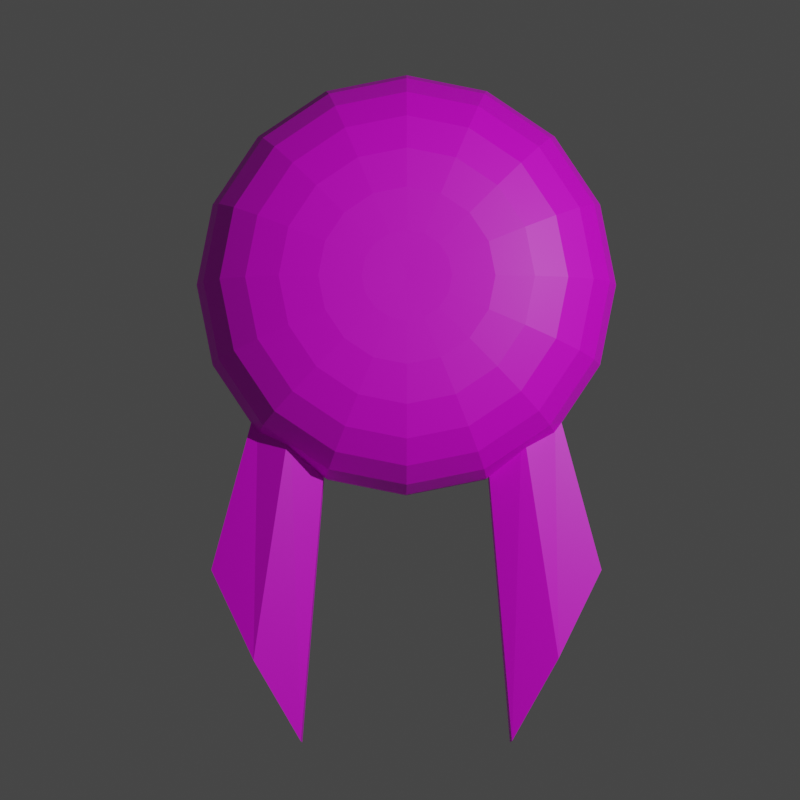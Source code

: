 # Source: Squid.blend  (saved by Blender 2.80.68; exported with 4.5.12 LTS)
import bpy
from mathutils import Matrix  # noqa: F401  (used for matrix-valued properties, if any)

bpy.ops.wm.read_factory_settings(use_empty=True)
scene = bpy.context.scene
scene.name = 'Scene'

# ---- collections
col_collection = bpy.data.collections.new('Collection'); scene.collection.children.link(col_collection)

# ---- images (referenced by path relative to the original .blend; pixels are not part of the script)
import os
ASSET_DIR = os.environ.get("B2B_ASSET_DIR", "")  # directory of the original .blend (textures are referenced by path, not embedded)
HERE = os.path.dirname(os.path.abspath(__file__))  # packed textures are extracted next to this script under _unpacked/

def load_image(name, relpath, width, height, colorspace="sRGB"):
    """Load a texture the original file referenced (path relative to the .blend, or extracted next to this script)."""
    p = next((c for c in (os.path.join(HERE, relpath), os.path.join(ASSET_DIR, relpath)) if relpath and os.path.exists(c)), "")
    if p:
        img = bpy.data.images.load(p, check_existing=True)
        img.name = name
    else:  # same state as the original file: an image datablock whose file is absent (Cycles renders it pink)
        img = bpy.data.images.new(name, width, height)
        img.source = "FILE"
        img.filepath = "//" + (relpath or name)
    img.colorspace_settings.name = colorspace
    return img
img_texture = load_image('Texture', '', 1024, 1024, 'sRGB')

# ---- materials (node trees are filled in below, after node groups)
mat_material = bpy.data.materials.new('Material')
mat_material.alpha_threshold = 0.0
mat_material.use_transparent_shadow = False
mat_material.roughness = 0.5
mat_material.line_color = (0.0, 0.0, 0.0, 1.0)

# ---- material node trees
mat_material.use_nodes = True; mat_material.node_tree.nodes.clear()
_N = mat_material.node_tree.nodes; _L = mat_material.node_tree.links
n0 = _N.new('ShaderNodeOutputMaterial'); n0.name = 'Material Output'; n0.location = (300, 300)
n1 = _N.new('ShaderNodeBsdfPrincipled'); n1.name = 'Principled BSDF'; n1.location = (10, 300)
n1.distribution = 'GGX'
n1.subsurface_method = 'BURLEY'
n1.inputs[3].default_value = 1.45
n1.inputs[27].default_value = (0.0, 0.0, 0.0, 1.0)
n1.inputs[28].default_value = 1.0
n2 = _N.new('ShaderNodeTexImage'); n2.name = 'Image Texture'; n2.location = (-489, 247)
n2.image = img_texture
_L.new(n1.outputs[0], n0.inputs[0])
_L.new(n2.outputs[0], n1.inputs[0])
n0.is_active_output = True

# ---- world
world_world = bpy.data.worlds.new('World'); scene.world = world_world
world_world.use_nodes = True; world_world.node_tree.nodes.clear()
_N = world_world.node_tree.nodes; _L = world_world.node_tree.links
n0 = _N.new('ShaderNodeOutputWorld'); n0.name = 'World Output'; n0.location = (300, 300)
n1 = _N.new('ShaderNodeBackground'); n1.name = 'Background'; n1.location = (10, 300)
n1.inputs[0].default_value = (0.05088, 0.05088, 0.05088, 1.0)
_L.new(n1.outputs[0], n0.inputs[0])
n0.is_active_output = True
world_world.color = (0.05088, 0.05088, 0.05088)
world_world.use_sun_shadow = False
world_world.sun_shadow_jitter_overblur = 0.0

# ---- cameras
cam_camera = bpy.data.cameras.new('Camera')
cam_camera.clip_end = 100.0
cam_camera.ortho_scale = 7.314
cam_camera.dof.focus_distance = 0.0
cam_camera.dof.aperture_fstop = 128.0

# ---- lights
light_light = bpy.data.lights.new('Light', 'POINT')
light_light.transmission_factor = 0.0
light_light.cutoff_distance = 30.0
light_light.energy = 1000.0
light_light.shadow_buffer_clip_start = 1.001
light_light.shadow_soft_size = 0.1
light_light.shadow_maximum_resolution = 0.006
light_light.use_absolute_resolution = True

# ---- meshes
me_sphere = bpy.data.meshes.new('Sphere')
me_sphere.from_pydata([(0.0, 0.1951, 0.5805), (0.0, 0.7071, 0.5112), (0.0, 0.8315, 0.4337), (0.0, 0.9239, 0.3213), (0.0, 0.9808, 0.1748), (0.0, 1.0, -0.001389), (0.07466, 0.1802, 0.5805), (0.1464, 0.3536, 0.5768), (0.2126, 0.5133, 0.5568), (0.2706, 0.6533, 0.5112), (0.3182, 0.7682, 0.4337), (0.3536, 0.8536, 0.3213), (0.3753, 0.9061, 0.1748), (0.3827, 0.9239, -0.001389), (0.1379, 0.1379, 0.5805), (0.2706, 0.2706, 0.5768), (0.3928, 0.3928, 0.5568), (0.5, 0.5, 0.5112), (0.5879, 0.5879, 0.4337), (0.6533, 0.6533, 0.3213), (0.6935, 0.6935, 0.1748), (0.7071, 0.7071, -0.001389), (0.1802, 0.07466, 0.5805), (0.3536, 0.1464, 0.5768), (0.5133, 0.2126, 0.5568), (0.6533, 0.2706, 0.5112), (0.7682, 0.3182, 0.4337), (0.8536, 0.3536, 0.3213), (0.9061, 0.3753, 0.1748), (0.9239, 0.3827, -0.001389), (0.1951, -3.452e-07, 0.5805), (0.3827, -3.824e-07, 0.5768), (0.5556, -3.824e-07, 0.5568), (0.7071, -3.973e-07, 0.5112), (0.8315, -4.122e-07, 0.4337), (0.9239, -3.824e-07, 0.3213), (0.9808, -3.824e-07, 0.1748), (1.0, -4.42e-07, -0.001389), (0.1802, -0.07466, 0.5805), (0.3536, -0.1464, 0.5768), (0.5133, -0.2126, 0.5568), (0.6533, -0.2706, 0.5112), (0.7682, -0.3182, 0.4337), (0.8536, -0.3536, 0.3213), (0.9061, -0.3753, 0.1748), (0.9239, -0.3827, -0.001389), (0.1379, -0.138, 0.5805), (0.2706, -0.2706, 0.5768), (0.3928, -0.3928, 0.5568), (0.5, -0.5, 0.5112), (0.5879, -0.5879, 0.4337), (0.6533, -0.6533, 0.3213), (0.6935, -0.6935, 0.1748), (0.7071, -0.7071, -0.001389), (0.07466, -0.1802, 0.5805), (0.1464, -0.3536, 0.5768), (0.2126, -0.5133, 0.5568), (0.2706, -0.6533, 0.5112), (0.3182, -0.7682, 0.4337), (0.3536, -0.8536, 0.3213), (0.3753, -0.9061, 0.1748), (0.3827, -0.9239, -0.001389), (-6.902e-08, -0.1951, 0.5805), (-1.137e-07, -0.3827, 0.5768), (-1.435e-07, -0.5556, 0.5568), (-8.392e-08, -0.7071, 0.5112), (-2.329e-07, -0.8315, 0.4337), (-2.031e-07, -0.9239, 0.3213), (-1.435e-07, -0.9808, 0.1748), (-2.329e-07, -1.0, -0.001389), (-0.07466, -0.1802, 0.5805), (-0.1464, -0.3536, 0.5768), (-0.2126, -0.5133, 0.5568), (-0.2706, -0.6533, 0.5112), (-0.3182, -0.7682, 0.4337), (-0.3536, -0.8536, 0.3213), (-0.3753, -0.9061, 0.1748), (-0.3827, -0.9239, -0.001389), (-0.1379, -0.138, 0.5805), (-0.2706, -0.2706, 0.5768), (-0.3928, -0.3928, 0.5568), (-0.5, -0.5, 0.5112), (-0.5879, -0.5879, 0.4337), (-0.6533, -0.6533, 0.3213), (-0.6935, -0.6935, 0.1748), (-0.7071, -0.7071, -0.001389), (-3.01e-07, -4.505e-07, 0.5791), (-0.1802, -0.07466, 0.5805), (-0.3536, -0.1464, 0.5768), (-0.5133, -0.2126, 0.5568), (-0.6533, -0.2706, 0.5112), (-0.7682, -0.3182, 0.4337), (-0.8536, -0.3536, 0.3213), (-0.9061, -0.3753, 0.1748), (-0.9239, -0.3827, -0.001389), (-0.1951, -2.409e-07, 0.5805), (-0.3827, -1.738e-07, 0.5768), (-0.5556, -6.951e-08, 0.5568), (-0.7071, -8.441e-08, 0.5112), (-0.8315, 9.441e-08, 0.4337), (-0.9239, 3.48e-08, 0.3213), (-0.9808, -5.461e-08, 0.1748), (-1.0, 6.46e-08, -0.001389), (-0.1802, 0.07466, 0.5805), (-0.3536, 0.1464, 0.5768), (-0.5133, 0.2126, 0.5568), (-0.6533, 0.2706, 0.5112), (-0.7682, 0.3182, 0.4337), (-0.8536, 0.3536, 0.3213), (-0.9061, 0.3753, 0.1748), (-0.9239, 0.3827, -0.001389), (-0.1379, 0.1379, 0.5805), (-0.2706, 0.2706, 0.5768), (-0.3928, 0.3928, 0.5568), (-0.5, 0.5, 0.5112), (-0.5879, 0.5879, 0.4337), (-0.6533, 0.6533, 0.3213), (-0.6935, 0.6935, 0.1748), (-0.7071, 0.7071, -0.001389), (-0.07466, 0.1802, 0.5805), (-0.1464, 0.3536, 0.5768), (-0.2126, 0.5133, 0.5568), (-0.2706, 0.6533, 0.5112), (-0.3182, 0.7682, 0.4337), (-0.3536, 0.8536, 0.3213), (-0.3753, 0.9061, 0.1748), (-0.3827, 0.9239, -0.001389), (1.545e-07, 0.3827, 0.5768), (3.333e-07, 0.5556, 0.5568)], [], [(1, 128, 8, 9), (2, 1, 9, 10), (3, 2, 10, 11), (4, 3, 11, 12), (5, 4, 12, 13), (0, 86, 6), (127, 0, 6, 7), (128, 127, 7, 8), (8, 7, 15, 16), (9, 8, 16, 17), (10, 9, 17, 18), (11, 10, 18, 19), (12, 11, 19, 20), (13, 12, 20, 21), (6, 86, 14), (7, 6, 14, 15), (20, 19, 27, 28), (21, 20, 28, 29), (14, 86, 22), (15, 14, 22, 23), (16, 15, 23, 24), (17, 16, 24, 25), (18, 17, 25, 26), (19, 18, 26, 27), (25, 24, 32, 33), (26, 25, 33, 34), (27, 26, 34, 35), (28, 27, 35, 36), (29, 28, 36, 37), (22, 86, 30), (23, 22, 30, 31), (24, 23, 31, 32), (37, 36, 44, 45), (30, 86, 38), (31, 30, 38, 39), (32, 31, 39, 40), (33, 32, 40, 41), (34, 33, 41, 42), (35, 34, 42, 43), (36, 35, 43, 44), (41, 40, 48, 49), (42, 41, 49, 50), (43, 42, 50, 51), (44, 43, 51, 52), (45, 44, 52, 53), (38, 86, 46), (39, 38, 46, 47), (40, 39, 47, 48), (46, 86, 54), (47, 46, 54, 55), (48, 47, 55, 56), (49, 48, 56, 57), (50, 49, 57, 58), (51, 50, 58, 59), (52, 51, 59, 60), (58, 57, 65, 66), (59, 58, 66, 67), (60, 59, 67, 68), (61, 60, 68, 69), (54, 86, 62), (55, 54, 62, 63), (56, 55, 63, 64), (57, 56, 64, 65), (62, 86, 70), (63, 62, 70, 71), (64, 63, 71, 72), (65, 64, 72, 73), (66, 65, 73, 74), (67, 66, 74, 75), (68, 67, 75, 76), (69, 68, 76, 77), (74, 73, 81, 82), (75, 74, 82, 83), (76, 75, 83, 84), (70, 86, 78), (71, 70, 78, 79), (72, 71, 79, 80), (73, 72, 80, 81), (79, 78, 87, 88), (80, 79, 88, 89), (81, 80, 89, 90), (82, 81, 90, 91), (83, 82, 91, 92), (84, 83, 92, 93), (85, 84, 93, 94), (78, 86, 87), (92, 91, 99, 100), (93, 92, 100, 101), (94, 93, 101, 102), (87, 86, 95), (88, 87, 95, 96), (89, 88, 96, 97), (90, 89, 97, 98), (91, 90, 98, 99), (97, 96, 104, 105), (98, 97, 105, 106), (99, 98, 106, 107), (100, 99, 107, 108), (101, 100, 108, 109), (102, 101, 109, 110), (95, 86, 103), (96, 95, 103, 104), (109, 108, 116, 117), (110, 109, 117, 118), (103, 86, 111), (104, 103, 111, 112), (105, 104, 112, 113), (106, 105, 113, 114), (107, 106, 114, 115), (108, 107, 115, 116), (113, 112, 120, 121), (114, 113, 121, 122), (115, 114, 122, 123), (116, 115, 123, 124), (117, 116, 124, 125), (118, 117, 125, 126), (111, 86, 119), (112, 111, 119, 120), (125, 124, 3, 4), (126, 125, 4, 5), (119, 86, 0), (120, 119, 0, 127), (121, 120, 127, 128), (122, 121, 128, 1), (123, 122, 1, 2), (124, 123, 2, 3)])
_uv = me_sphere.uv_layers.new(name='UVMap')
_uv.uv.foreach_set('vector', [0.2456, 0.5179, 0.2991, 0.5116, 0.3217, 0.5815, 0.2744, 0.6074, 0.1952, 0.5238, 0.2456, 0.5179, 0.2744, 0.6074, 0.2296, 0.6315, 0.1424, 0.5293, 0.1952, 0.5238, 0.2296, 0.6315, 0.1825, 0.6564, 0.08016, 0.5356, 0.1424, 0.5293, 0.1825, 0.6564, 0.1268, 0.6855, 9.94e-05, 0.5439, 0.08016, 0.5356, 0.1268, 0.6855, 0.0554, 0.723, 0.4213, 0.4966, 0.4881, 0.4882, 0.4295, 0.5214, 0.3577, 0.5045, 0.4213, 0.4966, 0.4295, 0.5214, 0.3734, 0.5528, 0.2991, 0.5116, 0.3577, 0.5045, 0.3734, 0.5528, 0.3217, 0.5815, 0.3217, 0.5815, 0.3734, 0.5528, 0.4063, 0.5917, 0.369, 0.638, 0.2744, 0.6074, 0.3217, 0.5815, 0.369, 0.638, 0.3347, 0.6798, 0.2296, 0.6315, 0.2744, 0.6074, 0.3347, 0.6798, 0.3019, 0.7192, 0.1825, 0.6564, 0.2296, 0.6315, 0.3019, 0.7192, 0.2673, 0.7599, 0.1268, 0.6855, 0.1825, 0.6564, 0.2673, 0.7599, 0.2262, 0.8077, 0.0554, 0.723, 0.1268, 0.6855, 0.2262, 0.8077, 0.1735, 0.8693, 0.4295, 0.5214, 0.4881, 0.4882, 0.4465, 0.5413, 0.3734, 0.5528, 0.4295, 0.5214, 0.4465, 0.5413, 0.4063, 0.5917, 0.2262, 0.8077, 0.2673, 0.7599, 0.385, 0.825, 0.3643, 0.885, 0.1735, 0.8693, 0.2262, 0.8077, 0.3643, 0.885, 0.3379, 0.962, 0.4465, 0.5413, 0.4881, 0.4882, 0.4698, 0.5533, 0.4063, 0.5917, 0.4465, 0.5413, 0.4698, 0.5533, 0.4518, 0.6155, 0.369, 0.638, 0.4063, 0.5917, 0.4518, 0.6155, 0.4345, 0.6728, 0.3347, 0.6798, 0.369, 0.638, 0.4345, 0.6728, 0.4182, 0.7249, 0.3019, 0.7192, 0.3347, 0.6798, 0.4182, 0.7249, 0.4022, 0.774, 0.2673, 0.7599, 0.3019, 0.7192, 0.4022, 0.774, 0.385, 0.825, 0.4182, 0.7249, 0.4345, 0.6728, 0.509, 0.6805, 0.5135, 0.7356, 0.4022, 0.774, 0.4182, 0.7249, 0.5135, 0.7356, 0.517, 0.7878, 0.385, 0.825, 0.4022, 0.774, 0.517, 0.7878, 0.5199, 0.8424, 0.3643, 0.885, 0.385, 0.825, 0.5199, 0.8424, 0.5225, 0.9064, 0.3379, 0.962, 0.3643, 0.885, 0.5225, 0.9064, 0.5256, 0.9883, 0.4698, 0.5533, 0.4881, 0.4882, 0.4962, 0.5555, 0.4518, 0.6155, 0.4698, 0.5533, 0.4962, 0.5555, 0.5032, 0.6204, 0.4345, 0.6728, 0.4518, 0.6155, 0.5032, 0.6204, 0.509, 0.6805, 0.5256, 0.9883, 0.5225, 0.9064, 0.6804, 0.8689, 0.7115, 0.9461, 0.4962, 0.5555, 0.4881, 0.4882, 0.5215, 0.5474, 0.5032, 0.6204, 0.4962, 0.5555, 0.5215, 0.5474, 0.5531, 0.605, 0.509, 0.6805, 0.5032, 0.6204, 0.5531, 0.605, 0.5819, 0.6591, 0.5135, 0.7356, 0.509, 0.6805, 0.5819, 0.6591, 0.6076, 0.7093, 0.517, 0.7878, 0.5135, 0.7356, 0.6076, 0.7093, 0.6311, 0.7576, 0.5199, 0.8424, 0.517, 0.7878, 0.6311, 0.7576, 0.6546, 0.8086, 0.5225, 0.9064, 0.5199, 0.8424, 0.6546, 0.8086, 0.6804, 0.8689, 0.6076, 0.7093, 0.5819, 0.6591, 0.6419, 0.6104, 0.6863, 0.6473, 0.6311, 0.7576, 0.6076, 0.7093, 0.6863, 0.6473, 0.7287, 0.6836, 0.6546, 0.8086, 0.6311, 0.7576, 0.7287, 0.6836, 0.7736, 0.7233, 0.6804, 0.8689, 0.6546, 0.8086, 0.7736, 0.7233, 0.8277, 0.7724, 0.7115, 0.9461, 0.6804, 0.8689, 0.8277, 0.7724, 0.8767, 0.846, 0.5215, 0.5474, 0.4881, 0.4882, 0.5418, 0.5301, 0.5531, 0.605, 0.5215, 0.5474, 0.5418, 0.5301, 0.5936, 0.5713, 0.5819, 0.6591, 0.5531, 0.605, 0.5936, 0.5713, 0.6419, 0.6104, 0.5418, 0.5301, 0.4881, 0.4882, 0.5538, 0.5062, 0.5936, 0.5713, 0.5418, 0.5301, 0.5538, 0.5062, 0.6178, 0.524, 0.6419, 0.6104, 0.5936, 0.5713, 0.6178, 0.524, 0.6779, 0.541, 0.6863, 0.6473, 0.6419, 0.6104, 0.6779, 0.541, 0.7337, 0.557, 0.7287, 0.6836, 0.6863, 0.6473, 0.7337, 0.557, 0.7875, 0.5727, 0.7736, 0.7233, 0.7287, 0.6836, 0.7875, 0.5727, 0.845, 0.5896, 0.8277, 0.7724, 0.7736, 0.7233, 0.845, 0.5896, 0.9153, 0.6092, 0.7875, 0.5727, 0.7337, 0.557, 0.7405, 0.4554, 0.7951, 0.4486, 0.845, 0.5896, 0.7875, 0.5727, 0.7951, 0.4486, 0.8524, 0.4418, 0.9153, 0.6092, 0.845, 0.5896, 0.8524, 0.4418, 0.9187, 0.4343, 0.9999, 0.611, 0.9153, 0.6092, 0.9187, 0.4343, 0.9999, 0.4247, 0.5538, 0.5062, 0.4881, 0.4882, 0.5557, 0.4795, 0.6178, 0.524, 0.5538, 0.5062, 0.5557, 0.4795, 0.6215, 0.4709, 0.6779, 0.541, 0.6178, 0.524, 0.6215, 0.4709, 0.6833, 0.4628, 0.7337, 0.557, 0.6779, 0.541, 0.6833, 0.4628, 0.7405, 0.4554, 0.5557, 0.4795, 0.4881, 0.4882, 0.547, 0.4542, 0.6215, 0.4709, 0.5557, 0.4795, 0.547, 0.4542, 0.6041, 0.4208, 0.6833, 0.4628, 0.6215, 0.4709, 0.6041, 0.4208, 0.6577, 0.3891, 0.7405, 0.4554, 0.6833, 0.4628, 0.6577, 0.3891, 0.7074, 0.3596, 0.7951, 0.4486, 0.7405, 0.4554, 0.7074, 0.3596, 0.7555, 0.3313, 0.8524, 0.4418, 0.7951, 0.4486, 0.7555, 0.3313, 0.807, 0.3014, 0.9187, 0.4343, 0.8524, 0.4418, 0.807, 0.3014, 0.8698, 0.2655, 0.9999, 0.4247, 0.9187, 0.4343, 0.8698, 0.2655, 0.953, 0.2408, 0.7555, 0.3313, 0.7074, 0.3596, 0.6386, 0.2857, 0.6705, 0.2409, 0.807, 0.3014, 0.7555, 0.3313, 0.6705, 0.2409, 0.7041, 0.1926, 0.8698, 0.2655, 0.807, 0.3014, 0.7041, 0.1926, 0.7439, 0.1328, 0.547, 0.4542, 0.4881, 0.4882, 0.5293, 0.4343, 0.6041, 0.4208, 0.547, 0.4542, 0.5293, 0.4343, 0.5687, 0.3816, 0.6577, 0.3891, 0.6041, 0.4208, 0.5687, 0.3816, 0.6052, 0.332, 0.7074, 0.3596, 0.6577, 0.3891, 0.6052, 0.332, 0.6386, 0.2857, 0.5687, 0.3816, 0.5293, 0.4343, 0.5054, 0.4228, 0.5214, 0.3595, 0.6052, 0.332, 0.5687, 0.3816, 0.5214, 0.3595, 0.5355, 0.3006, 0.6386, 0.2857, 0.6052, 0.332, 0.5355, 0.3006, 0.5479, 0.2465, 0.6705, 0.2409, 0.6386, 0.2857, 0.5479, 0.2465, 0.5593, 0.1951, 0.7041, 0.1926, 0.6705, 0.2409, 0.5593, 0.1951, 0.5705, 0.1413, 0.7439, 0.1328, 0.7041, 0.1926, 0.5705, 0.1413, 0.5825, 0.07833, 0.77, 0.05391, 0.7439, 0.1328, 0.5825, 0.07833, 0.5952, 9.94e-05, 0.5293, 0.4343, 0.4881, 0.4882, 0.5054, 0.4228, 0.5705, 0.1413, 0.5593, 0.1951, 0.4436, 0.1935, 0.4348, 0.1407, 0.5825, 0.07833, 0.5705, 0.1413, 0.4348, 0.1407, 0.4244, 0.07882, 0.5952, 9.94e-05, 0.5825, 0.07833, 0.4244, 0.07882, 0.4105, 0.0002749, 0.5054, 0.4228, 0.4881, 0.4882, 0.4791, 0.4213, 0.5214, 0.3595, 0.5054, 0.4228, 0.4791, 0.4213, 0.4698, 0.3572, 0.5355, 0.3006, 0.5214, 0.3595, 0.4698, 0.3572, 0.4606, 0.2981, 0.5479, 0.2465, 0.5355, 0.3006, 0.4606, 0.2981, 0.4519, 0.2443, 0.5593, 0.1951, 0.5479, 0.2465, 0.4519, 0.2443, 0.4436, 0.1935, 0.4606, 0.2981, 0.4698, 0.3572, 0.4216, 0.3744, 0.3912, 0.3236, 0.4519, 0.2443, 0.4606, 0.2981, 0.3912, 0.3236, 0.3633, 0.2774, 0.4436, 0.1935, 0.4519, 0.2443, 0.3633, 0.2774, 0.3371, 0.2337, 0.4348, 0.1407, 0.4436, 0.1935, 0.3371, 0.2337, 0.3099, 0.188, 0.4244, 0.07882, 0.4348, 0.1407, 0.3099, 0.188, 0.2779, 0.1343, 0.4105, 0.0002749, 0.4244, 0.07882, 0.2779, 0.1343, 0.2367, 0.06572, 0.4791, 0.4213, 0.4881, 0.4882, 0.4543, 0.4299, 0.4698, 0.3572, 0.4791, 0.4213, 0.4543, 0.4299, 0.4216, 0.3744, 0.2779, 0.1343, 0.3099, 0.188, 0.2113, 0.2775, 0.1619, 0.2392, 0.2367, 0.06572, 0.2779, 0.1343, 0.1619, 0.2392, 0.09828, 0.1904, 0.4543, 0.4299, 0.4881, 0.4882, 0.4347, 0.4472, 0.4216, 0.3744, 0.4543, 0.4299, 0.4347, 0.4472, 0.3837, 0.4083, 0.3912, 0.3236, 0.4216, 0.3744, 0.3837, 0.4083, 0.3366, 0.3728, 0.3633, 0.2774, 0.3912, 0.3236, 0.3366, 0.3728, 0.294, 0.3404, 0.3371, 0.2337, 0.3633, 0.2774, 0.294, 0.3404, 0.2533, 0.3098, 0.3099, 0.188, 0.3371, 0.2337, 0.2533, 0.3098, 0.2113, 0.2775, 0.3366, 0.3728, 0.3837, 0.4083, 0.3613, 0.4539, 0.3044, 0.4385, 0.294, 0.3404, 0.3366, 0.3728, 0.3044, 0.4385, 0.2526, 0.4243, 0.2533, 0.3098, 0.294, 0.3404, 0.2526, 0.4243, 0.2036, 0.4113, 0.2113, 0.2775, 0.2533, 0.3098, 0.2036, 0.4113, 0.1526, 0.3968, 0.1619, 0.2392, 0.2113, 0.2775, 0.1526, 0.3968, 0.09256, 0.3795, 0.09828, 0.1904, 0.1619, 0.2392, 0.09256, 0.3795, 0.01529, 0.3575, 0.4347, 0.4472, 0.4881, 0.4882, 0.4231, 0.4706, 0.3837, 0.4083, 0.4347, 0.4472, 0.4231, 0.4706, 0.3613, 0.4539, 0.09256, 0.3795, 0.1526, 0.3968, 0.1424, 0.5293, 0.08016, 0.5356, 0.01529, 0.3575, 0.09256, 0.3795, 0.08016, 0.5356, 9.94e-05, 0.5439, 0.4231, 0.4706, 0.4881, 0.4882, 0.4213, 0.4966, 0.3613, 0.4539, 0.4231, 0.4706, 0.4213, 0.4966, 0.3577, 0.5045, 0.3044, 0.4385, 0.3613, 0.4539, 0.3577, 0.5045, 0.2991, 0.5116, 0.2526, 0.4243, 0.3044, 0.4385, 0.2991, 0.5116, 0.2456, 0.5179, 0.2036, 0.4113, 0.2526, 0.4243, 0.2456, 0.5179, 0.1952, 0.5238, 0.1526, 0.3968, 0.2036, 0.4113, 0.1952, 0.5238, 0.1424, 0.5293])
me_sphere.materials.append(mat_material)
me_sphere.use_remesh_preserve_volume = False
me_sphere.use_remesh_preserve_attributes = False
me_sphere.use_mirror_vertex_groups = False
me_sphere.update()
me_sphere_002 = bpy.data.meshes.new('Sphere.002')
me_sphere_002.from_pydata([(-0.6935, -0.5265, 0.1748), (-0.7071, -0.5401, -0.001389), (-0.3753, -0.7391, 0.1748), (-0.3827, -0.7568, -0.001389), (-0.5017, -2.194, 7.451e-08), (-0.4921, -2.128, 0.1951), (-0.9271, -1.381, 7.451e-08), (-0.9093, -1.33, 0.1951), (-0.5449, -0.6485, -0.001389), (-0.5344, -0.6328, 0.2655), (-0.7007, -1.729, 0.2858), (-0.7144, -1.788, 7.451e-08)], [], [(8, 11, 6, 1), (1, 6, 7, 0), (11, 4, 5, 10), (9, 10, 5, 2), (2, 5, 4, 3), (0, 7, 10, 9), (6, 11, 10, 7), (3, 4, 11, 8)])
_uv = me_sphere_002.uv_layers.new(name='UVMap')
_uv.uv.foreach_set('vector', [3.588e-05, 0.8105, 0.04729, 0.2601, 0.05368, 0.4558, 0.0157, 0.9054, 0.0157, 0.9054, 0.05368, 0.4558, 0.0836, 0.4839, 0.06671, 1.0, 0.04729, 0.2601, 0.08136, 3.588e-05, 0.1288, 0.08444, 0.1277, 0.2955, 0.1288, 0.8689, 0.1277, 0.2955, 0.1288, 0.08444, 0.1153, 0.7735, 0.1153, 0.7735, 0.1288, 0.08444, 0.08136, 3.588e-05, 0.04334, 0.7506, 0.06671, 1.0, 0.0836, 0.4839, 0.1277, 0.2955, 0.1288, 0.8689, 0.05368, 0.4558, 0.04729, 0.2601, 0.1277, 0.2955, 0.0836, 0.4839, 0.04334, 0.7506, 0.08136, 3.588e-05, 0.04729, 0.2601, 3.588e-05, 0.8105])
me_sphere_002.materials.append(mat_material)
me_sphere_002.use_remesh_preserve_volume = False
me_sphere_002.use_remesh_preserve_attributes = False
me_sphere_002.use_mirror_vertex_groups = False
me_sphere_002.update()
me_sphere_003 = bpy.data.meshes.new('Sphere.003')
me_sphere_003.from_pydata([(0.6935, -0.5265, 0.1748), (0.7071, -0.5401, -0.001389), (0.3753, -0.7391, 0.1748), (0.3827, -0.7568, -0.001389), (0.5017, -2.194, 7.451e-08), (0.4921, -2.128, 0.1951), (0.9271, -1.381, 7.451e-08), (0.9093, -1.33, 0.1951), (0.5449, -0.6485, -0.001389), (0.5344, -0.6328, 0.2351), (0.7007, -1.729, 0.2554), (0.7144, -1.788, 7.451e-08)], [], [(8, 1, 6, 11), (1, 0, 7, 6), (11, 10, 5, 4), (9, 2, 5, 10), (2, 3, 4, 5), (0, 9, 10, 7), (6, 7, 10, 11), (3, 8, 11, 4)])
_uv = me_sphere_003.uv_layers.new(name='UVMap')
_uv.uv.foreach_set('vector', [3.555e-05, 0.1863, 0.01757, 0.09279, 0.05572, 0.5422, 0.04953, 0.7391, 0.01757, 0.09279, 0.06962, 3.555e-05, 0.08629, 0.5148, 0.05572, 0.5422, 0.04953, 0.7391, 0.1238, 0.7059, 0.1265, 0.9196, 0.0795, 1.0, 0.1265, 0.1277, 0.109, 0.2225, 0.1265, 0.9196, 0.1238, 0.7059, 0.109, 0.2225, 0.04089, 0.2457, 0.0795, 1.0, 0.1265, 0.9196, 0.06962, 3.555e-05, 0.1265, 0.1277, 0.1238, 0.7059, 0.08629, 0.5148, 0.05572, 0.5422, 0.08629, 0.5148, 0.1238, 0.7059, 0.04953, 0.7391, 0.04089, 0.2457, 3.555e-05, 0.1863, 0.04953, 0.7391, 0.0795, 1.0])
me_sphere_003.materials.append(mat_material)
me_sphere_003.use_remesh_preserve_volume = False
me_sphere_003.use_remesh_preserve_attributes = False
me_sphere_003.use_mirror_vertex_groups = False
me_sphere_003.update()

# ---- objects
ob_light = bpy.data.objects.new('Light', light_light)
ob_camera = bpy.data.objects.new('Camera', cam_camera)
ob_sphere = bpy.data.objects.new('Sphere', me_sphere)
ob_sphere_002 = bpy.data.objects.new('Sphere.002', me_sphere_002)
ob_sphere_001 = bpy.data.objects.new('Sphere.001', me_sphere_003)

# ---- transforms, parenting, visibility, modifiers, constraints
ob_light.location = (4.076, 1.005, 5.904)
ob_light.rotation_euler = (0.6503, 0.05522, 1.866)
ob_light.lock_rotations_4d = False
ob_light.empty_display_type = 'ARROWS'
ob_light.color = (0.0, 0.0, 0.0, 0.0)
ob_light.lineart.crease_threshold = 0.0
ob_camera.location = (-0.02959, -0.5387, 5.372)
ob_camera.lock_rotations_4d = False
ob_camera.empty_display_type = 'ARROWS'
ob_camera.color = (0.0, 0.0, 0.0, 0.0)
ob_camera.display_type = 'WIRE'
ob_camera.lineart.crease_threshold = 0.0
ob_sphere.location = (0.0, 0.0, 0.0)
ob_sphere.lineart.crease_threshold = 0.0
ob_sphere_002.location = (0.0, 0.0, 0.0)
ob_sphere_002.lineart.crease_threshold = 0.0
ob_sphere_001.location = (0.0, 0.0, 0.0)
ob_sphere_001.lineart.crease_threshold = 0.0

# ---- collection membership
col_collection.objects.link(ob_light)
col_collection.objects.link(ob_camera)
col_collection.objects.link(ob_sphere)
col_collection.objects.link(ob_sphere_002)
col_collection.objects.link(ob_sphere_001)

# ---- scene / render settings (as saved in the file)
scene.camera = ob_camera
scene.frame_start = 1; scene.frame_end = 2; scene.frame_set(1)
scene.render.engine = 'BLENDER_EEVEE_NEXT'
scene.render.resolution_x = 1080
scene.render.film_transparent = True
scene.cycles.use_denoising = False
scene.cycles.samples = 128
scene.cycles.sampling_pattern = 'TABULATED_SOBOL'
scene.cycles.use_adaptive_sampling = False
scene.cycles.use_light_tree = False
scene.view_settings.view_transform = 'Filmic'
bpy.context.view_layer.update()

